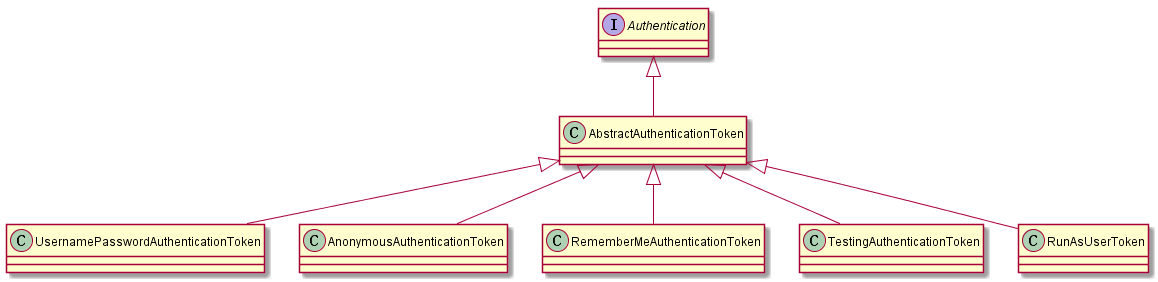

The diagram above was rendered by PlantUML. Its source (embedded in the PNG):
@startuml

	Interface Authentication 
	Class AbstractAuthenticationToken
	Class UsernamePasswordAuthenticationToken
	Class AnonymousAuthenticationToken

 	Authentication <|-- AbstractAuthenticationToken
 	AbstractAuthenticationToken <|-- UsernamePasswordAuthenticationToken 
 	AbstractAuthenticationToken <|-- AnonymousAuthenticationToken 
 	AbstractAuthenticationToken <|-- RememberMeAuthenticationToken 
 	AbstractAuthenticationToken <|-- TestingAuthenticationToken 
 	AbstractAuthenticationToken <|-- RunAsUserToken 
	

@enduml